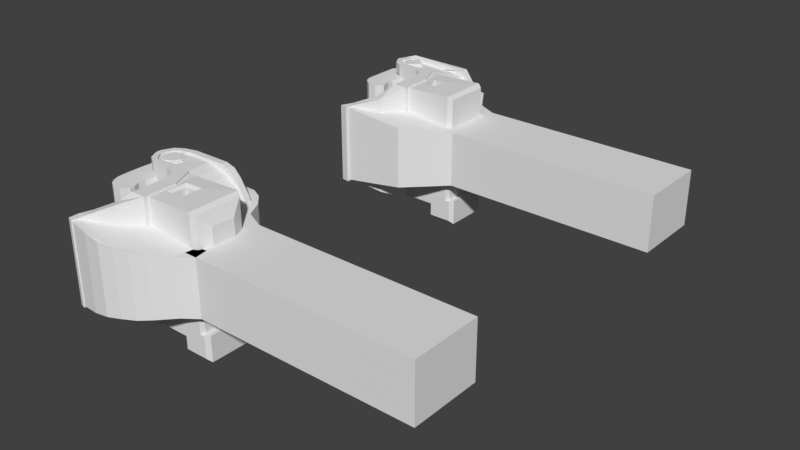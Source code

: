 # Source: Coupler.blend  (saved by Blender 2.79.0; exported with 4.5.12 LTS)
import bpy
from mathutils import Matrix  # noqa: F401  (used for matrix-valued properties, if any)

bpy.ops.wm.read_factory_settings(use_empty=True)
scene = bpy.context.scene
scene.name = 'Scene'

# ---- collections
col_collection_1 = bpy.data.collections.new('Collection 1'); scene.collection.children.link(col_collection_1)

# ---- world
world_world = bpy.data.worlds.new('World'); scene.world = world_world
world_world.color = (0.05088, 0.05088, 0.05088)
world_world.use_sun_shadow = False
world_world.sun_shadow_jitter_overblur = 0.0
world_world.cycles.sampling_method = 'MANUAL'

# ---- meshes
me_cube_000 = bpy.data.meshes.new('Cube.000')
me_cube_000.from_pydata([(0.7768, 1.862, -2.656), (0.7768, 1.862, 2.52), (1.177, 1.462, -2.656), (1.177, 1.462, 2.52), (0.7768, 1.062, -2.656), (0.7768, 1.062, 2.52), (0.3768, 1.462, -2.656), (0.3768, 1.462, 2.52), (0.8291, 1.98, -2.602), (0.8291, 1.98, -2.302), (1.329, 1.48, -2.602), (1.329, 1.48, -2.302), (0.8291, 0.9799, -2.602), (0.8291, 0.9799, -2.302), (0.3291, 1.48, -2.602), (0.3291, 1.48, -2.302), (0.7768, 1.962, 2.182), (0.7768, 1.962, 2.482), (1.277, 1.462, 2.182), (1.277, 1.462, 2.482), (0.7768, 0.9618, 2.182), (0.7768, 0.9618, 2.482), (0.2768, 1.462, 2.182), (0.2768, 1.462, 2.482), (0.1245, -1.496, 1.36), (0.1245, -1.196, 1.36), (1.525, -1.496, 1.36), (1.525, -1.196, 1.36), (0.1245, -0.7283, 2.163), (0.1245, -0.6256, 1.881), (1.525, -0.6256, 1.881), (1.525, -0.7283, 2.163), (0.1245, -0.1811, 2.045), (0.1245, 0.2884, 2.144), (0.1245, 0.8402, 2.446), (0.1245, 0.8663, 2.147), (1.371, 1.748, 2.146), (1.371, 1.748, 2.446), (0.3652, 1.953, 2.446), (0.3652, 1.953, 2.146), (1.008, 2.103, 2.146), (1.008, 2.103, 2.446), (-3.714, 1.638, -1.774), (-3.714, 1.638, 1.655), (-3.028, 1.112, -1.744), (-3.028, 1.112, 1.626), (-3.371, 1.58, -1.774), (-3.371, 1.58, 1.655), (-2.815, 0.4185, -1.656), (-2.815, 0.4185, 1.537), (-1.933, -0.1697, -1.539), (-1.933, -0.1697, 1.42), (-1.669, -0.7687, -1.468), (-1.669, -0.7687, 1.349), (-3.495, -1.199, -1.427), (-3.495, -1.199, 1.309), (-2.169, -3.044, -1.259), (-2.169, -3.044, 1.141), (-1.613, -2.955, -1.259), (-1.613, -2.955, 1.141), (-2.991, 0.2079, 2.125), (-2.991, 0.2079, -2.243), (-2.75, 0.5519, -2.243), (-2.75, 0.5519, 2.125), (-2.071, 0.1799, 2.541), (-2.071, 0.1799, -2.659), (-2.071, -0.4201, -2.659), (-2.071, -0.4201, 2.541), (0.2748, 0.007849, -2.659), (0.2748, 0.007849, 2.541), (-0.2167, 0.352, -2.659), (-0.2167, 0.352, 2.541), (-3.798, 1.467, 1.688), (-3.798, 1.467, -1.806), (-0.6309, -0.4201, 2.541), (-0.6309, 0.1799, -2.659), (-0.6309, -0.4201, -2.659), (-0.6309, 0.1799, 2.541), (-3.739, 1.797, -1.806), (-3.739, 1.797, 1.688), (-0.01898, 0.63, 2.541), (-0.01898, 0.63, -2.659), (0.2842, 1.673, -2.659), (0.2842, 1.673, 2.541), (0.2574, 2.042, 2.541), (0.2574, 2.042, -2.659), (0.6853, 2.271, 2.541), (0.6853, 2.271, -2.659), (0.6868, 2.025, -2.659), (0.6868, 2.025, 2.541), (1.404, 1.837, 2.588), (1.358, 2.063, -2.659), (1.17, 1.904, -2.659), (1.338, 1.678, -2.659), (1.202, 1.788, 2.503), (1.735, -0.8203, 2.425), (1.735, -0.8203, -2.543), (1.489, -0.8218, -2.543), (1.489, -0.8218, 2.425), (1.74, -1.52, 1.454), (1.74, -1.52, -1.573), (1.494, -1.522, -1.573), (1.494, -1.522, 1.454), (0.03801, 1.672, 2.06), (0.03801, 1.672, -2.178), (0.2842, 1.673, 2.06), (0.2842, 1.673, -2.178), (0.2574, 2.042, 2.06), (0.2574, 2.042, -2.178), (0.6853, 2.271, 2.06), (0.6853, 2.271, -2.178), (0.6868, 2.025, 2.06), (0.6868, 2.025, -2.178), (1.404, 1.837, 2.107), (1.358, 2.063, -2.178), (1.17, 1.904, 2.06), (1.202, 1.788, 2.022), (1.338, 1.678, -2.178), (1.715, 1.18, 2.06), (1.715, 1.18, -2.178), (1.469, 1.178, 2.06), (1.469, 1.178, -2.178), (-0.2167, 0.352, 1.141), (-0.2167, 0.352, -1.26), (0.2748, 0.007849, 1.141), (0.2748, 0.007849, -1.26), (-0.6309, -0.4201, 1.141), (-0.6309, -0.4201, -1.26), (-0.6309, 0.1799, 1.141), (-0.6309, 0.1799, -1.26), (-0.01898, 0.63, 1.141), (-0.01898, 0.63, -1.26), (0.03801, 1.672, 1.141), (0.03801, 1.672, -1.26), (0.2842, 1.673, 1.141), (0.2842, 1.673, -1.26), (-1.625, -0.4201, 0.6972), (-1.625, -0.4201, -0.8157), (-1.625, 0.1799, 0.6972), (-1.625, 0.1799, -0.8157), (-1.818, -0.4201, 0.522), (-1.818, -0.4201, -0.6405), (-1.818, 0.1799, 0.522), (-1.818, 0.1799, -0.6405), (-1.761, -2.72, 0.2608), (-1.761, -2.72, 2.421), (-1.871, -0.4201, 2.457), (0.2191, -2.72, 0.2608), (0.2191, -2.72, 2.421), (0.3291, -0.4201, 2.457), (-1.871, -2.518, 0.1408), (-1.871, -2.518, 2.541), (0.3291, -2.518, 0.1408), (0.3291, -2.518, 2.541), (0.3291, -2.518, -2.259), (-1.871, -2.518, -2.259), (0.3291, -0.4201, -2.627), (-1.871, -0.4201, -2.627), (0.3291, -2.718, -2.259), (-1.871, -2.718, -2.259), (0.3291, -1.727, -2.627), (-1.871, -1.727, -2.627), (-1.871, -1.727, -3.175), (0.3291, -2.718, -3.175), (-1.871, -2.718, -3.175), (0.3291, -1.727, -3.175), (-0.7709, -0.4201, 2.457), (0.3291, -0.4201, 1.341), (-0.7709, -0.4201, 1.341), (0.3291, 0.2546, 2.457), (0.3291, 0.2546, 1.341), (-2.171, -12.42, -1.259), (-2.171, -12.42, 1.141), (0.8291, -12.42, -1.259), (0.8291, -12.42, 1.141), (-2.171, -1.92, -1.259), (-2.171, -1.92, 1.141), (0.8291, -1.92, 1.141), (0.8291, -1.92, -1.259), (0.2285, -2.971, -1.259), (0.2285, -2.971, 1.141), (0.7892, -3.028, -1.259), (0.7892, -3.028, 1.141), (1.177, -2.133, 1.187), (1.177, -2.133, -1.306), (2.258, -1.434, 1.289), (2.258, -1.434, -1.408), (0.1569, -0.9764, -1.458), (0.1569, -0.9764, 1.339), (0.1696, -1.277, -1.458), (0.1696, -1.277, 1.339), (2.432, -0.534, 1.339), (2.432, -0.534, -1.458), (0.8815, -0.7216, -1.458), (0.8815, -0.7216, 1.339), (1.577, 1.133, 1.339), (1.577, 1.133, -1.458), (-1.077, -0.7046, 2.489), (-0.4612, -0.7046, 2.489), (-0.4612, -1.292, 2.522), (-1.077, -1.292, 2.522), (0.1245, -1.196, -1.34), (0.1245, -1.496, -1.34), (1.525, -1.196, -1.34), (1.525, -1.496, -1.34), (0.1245, -0.4344, -2.23), (0.1245, -0.537, -2.512), (1.525, -0.4344, -2.23), (1.525, -0.537, -2.512), (0.3059, 1.714, -2.221), (0.3059, 1.714, -2.521), (1.343, 1.714, -2.221), (1.343, 1.714, -2.521), (0.5445, 2.114, -2.221), (0.5445, 2.114, -2.521), (1.105, 2.114, -2.221), (1.105, 2.114, -2.521), (0.1531, -2.612, 0.6255), (0.1531, -2.612, -2.254), (-1.695, -2.612, -2.254), (-1.695, -2.612, 0.6255), (0.1531, -2.852, -2.254), (-1.695, -2.852, -2.254), (-1.695, -0.09421, -2.696), (-1.695, -1.662, -2.696), (-1.695, -1.662, -3.353), (-1.695, -2.852, -3.353), (0.1531, -2.852, -3.353), (0.1531, -1.662, -3.353), (-1.077, -1.292, 0.122), (-1.077, -0.7046, 0.08852), (-0.4612, -0.7046, 0.08852), (-0.4612, -1.292, 0.122), (0.03801, 1.672, 2.536), (1.098, 2.171, 2.51), (1.098, 2.171, 2.028), (-3.492, 1.372, 1.688), (-3.492, 1.372, -1.806), (-3.216, 1.565, 1.688), (-3.216, 1.565, -1.806)], [], [(63, 62, 239, 238), (111, 116, 94, 89), (34, 38, 39, 35), (100, 99, 102, 101), (30, 36, 37, 31, 26, 204, 208, 212, 211, 207, 203, 27), (13, 15, 14, 12), (1, 3, 2, 0), (7, 1, 0, 6), (1, 7, 5, 3), (21, 23, 22, 20), (0, 2, 4, 6), (17, 19, 18, 16), (3, 5, 4, 2), (15, 9, 8, 14), (9, 15, 13, 11), (5, 7, 6, 4), (8, 10, 12, 14), (11, 13, 12, 10), (9, 11, 10, 8), (23, 17, 16, 22), (17, 23, 21, 19), (16, 18, 20, 22), (160, 165, 228, 225, 224), (148, 145, 144, 147), (194, 195, 196, 193), (192, 196, 195, 191), (42, 43, 47, 46), (46, 47, 45, 44), (62, 61, 237, 239), (44, 45, 49, 48), (50, 51, 53, 52), (48, 49, 51, 50), (54, 56, 57, 55), (52, 58, 56, 54, 42, 46, 44, 48, 50), (191, 195, 194, 190, 188, 180, 182, 183, 185), (55, 57, 59, 53, 51, 49, 45, 47, 43), (37, 36, 40, 41), (58, 59, 57, 56), (236, 238, 79, 72), (61, 60, 236, 237), (239, 237, 73, 78), (237, 236, 72, 73), (64, 63, 60, 67), (66, 61, 62, 65), (67, 60, 61, 66), (76, 127, 126, 74, 67, 66), (180, 188, 187, 179), (166, 146, 197, 198, 149, 169), (210, 214, 216, 212, 208, 206), (70, 123, 131, 81), (65, 62, 63, 64), (78, 73, 72, 79), (238, 239, 78, 79), (131, 123, 129, 127, 125, 135, 133), (91, 96, 97, 93, 92, 88, 82, 68, 76, 66, 65, 75, 70, 81, 85, 87), (229, 232, 231, 230), (107, 84, 86, 109), (124, 134, 105, 83, 69), (234, 90, 113, 235), (152, 150, 220, 217), (83, 105, 111, 89), (87, 110, 114, 91), (19, 21, 20, 18), (150, 152, 147, 144), (119, 118, 113, 90, 95, 99, 100, 96, 91, 114), (27, 25, 29, 30), (98, 102, 99, 95), (212, 216, 215, 211), (203, 207, 205, 201), (94, 116, 120, 121, 117, 93, 97, 101, 102, 98), (28, 34, 35, 33, 32, 29, 25, 201, 205, 209, 210, 206, 202, 24), (121, 120, 118, 119), (125, 68, 82, 106, 135), (114, 110, 108, 104, 106, 112, 117, 121, 119), (132, 103, 105, 134), (82, 88, 112, 106), (107, 109, 235, 113, 118, 120, 116, 115, 111, 105, 103), (85, 108, 110, 87), (152, 153, 148, 147), (68, 125, 127, 76), (75, 129, 123, 70), (104, 133, 135, 106), (124, 126, 128, 122, 130, 132, 134), (128, 126, 136, 138), (137, 139, 143, 141), (153, 151, 145, 148), (141, 143, 142, 140), (138, 136, 140, 142), (77, 128, 138, 142, 143, 139, 129, 75, 65, 64), (144, 145, 151, 150), (197, 200, 229, 230), (137, 141, 140, 136, 126, 127), (27, 203, 201, 25), (161, 157, 223, 224), (167, 170, 169, 149, 153, 152, 154, 158, 163, 165, 160, 156), (24, 202, 204, 26), (161, 162, 164, 159, 155, 150, 151, 146, 157), (146, 166, 168, 167, 156, 157), (150, 155, 219, 220), (129, 139, 137, 127), (168, 170, 167), (168, 166, 169, 170), (173, 174, 172, 171), (178, 175, 176, 177), (171, 175, 178, 173), (172, 176, 175, 171), (174, 177, 176, 172), (173, 178, 177, 174), (181, 182, 180, 179), (181, 184, 183, 182), (184, 186, 185, 183), (32, 33, 35, 39, 40, 36, 30, 29), (26, 31, 28, 24), (187, 188, 190, 189), (189, 190, 194, 193), (162, 161, 224, 225), (96, 100, 101, 97), (81, 131, 133, 104, 108, 85), (200, 199, 232, 229), (151, 153, 149, 198, 199, 200, 197, 146), (154, 152, 217, 218), (198, 197, 230, 231), (186, 192, 191, 185), (28, 31, 37, 41, 38, 34), (209, 213, 214, 210), (211, 215, 213, 209, 205, 207), (124, 69, 74, 126), (204, 202, 206, 208), (213, 215, 216, 214), (199, 198, 231, 232), (155, 159, 222, 221, 158, 154, 218, 219), (223, 156, 160, 224), (222, 226, 227, 221), (217, 220, 219, 218), (227, 226, 225, 228), (164, 162, 225, 226), (165, 163, 227, 228), (157, 156, 223), (159, 164, 226, 222), (53, 59, 58, 52), (163, 158, 221, 227), (193, 196, 192, 186, 184, 181, 179, 187, 189), (39, 38, 41, 40), (88, 92, 93, 117, 112), (80, 130, 122, 71), (71, 122, 128, 77), (80, 233, 103, 132, 130), (103, 233, 84, 107), (86, 234, 235, 109), (77, 64, 67, 74, 69, 83, 89, 94, 98, 95, 90, 234, 86, 84, 233, 80, 71), (60, 63, 238, 236), (42, 54, 55, 43)])
me_cube_000.use_remesh_preserve_volume = False
me_cube_000.use_remesh_preserve_attributes = False
me_cube_000.use_mirror_vertex_groups = False
me_cube_000.update()
me_cylinder_000 = bpy.data.meshes.new('Cylinder.000')
me_cylinder_000.from_pydata([(0.0, 1.0, -1.0), (0.0, 1.0, 1.0), (0.7071, 0.7071, -1.0), (0.7071, 0.7071, 1.0), (1.0, -4.371e-08, -1.0), (1.0, -4.371e-08, 1.0), (0.7071, -0.7071, -1.0), (0.7071, -0.7071, 1.0), (-8.742e-08, -1.0, -1.0), (-8.742e-08, -1.0, 1.0), (-0.7071, -0.7071, -1.0), (-0.7071, -0.7071, 1.0), (-1.0, 1.192e-08, -1.0), (-1.0, 1.192e-08, 1.0), (-0.7071, 0.7071, -1.0), (-0.7071, 0.7071, 1.0), (-3.359, -1.722, 0.25), (0.7071, -0.7071, 0.5), (-8.742e-08, -1.0, 0.5), (-8.742e-08, -1.0, -0.5), (-0.7071, -0.7071, 0.5), (-0.7071, -0.7071, -0.5), (-1.0, 1.192e-08, 0.5), (-1.0, 1.192e-08, -0.5), (-3.582, -3.131, 0.25), (-3.582, -3.131, -0.25), (-1.0, -0.9043, 0.5), (-1.0, -0.9043, -0.5), (-0.3294, -2.545, 0.5), (-0.3294, -2.545, -0.5), (-3.359, -1.722, -0.25), (-1.329, -1.545, 0.5), (-1.329, -1.545, -0.5), (-1.344, -3.801, 0.5), (-1.344, -3.801, -0.5), (-1.777, -2.502, 0.5), (-1.777, -2.502, -0.5), (-1.877, -1.744, 0.5), (-1.877, -1.744, -0.5), (0.9684, 0.01692, 0.9824), (0.9684, 0.01692, -0.9824), (-0.9856, 0.01692, 0.9824), (-0.9856, 0.01692, -0.9824), (0.9128, 0.3529, 0.9824), (0.9128, 0.3529, -0.9824), (-1.507, 0.3529, 0.9824), (-1.507, 0.3529, -0.9824), (-1.895, 0.3529, 0.9824), (-1.895, 0.3529, -0.9824), (-2.52, 0.1459, 0.9824), (-2.52, 0.1459, -0.9824), (-2.848, 0.5297, 0.9824), (-2.848, 0.5297, -0.9824), (-2.861, 0.9998, 0.9824), (-2.861, 0.9998, -0.9824), (-2.46, 1.483, 0.9824), (-2.46, 1.483, -0.9824), (-2.093, 1.625, 0.9824), (-2.093, 1.625, -0.9824), (0.02403, 1.642, 0.9824), (0.02403, 1.642, -0.9824), (0.5243, 1.297, 0.9824), (0.5243, 1.297, -0.9824)], [], [(37, 16, 24, 33, 35), (6, 17, 18, 19, 8), (18, 9, 11, 20), (20, 11, 13, 22), (37, 38, 30, 16), (0, 2, 4, 6, 8, 10, 12, 14), (14, 15, 1, 0), (23, 22, 13, 15, 14, 12), (10, 21, 23, 12), (8, 19, 21, 10), (24, 25, 34, 33), (0, 1, 3, 2), (2, 3, 5, 4), (31, 37, 35, 33, 28, 18, 20, 22, 26), (36, 38, 32, 27, 23, 21, 19, 29, 34), (17, 7, 9, 18), (16, 30, 25, 24), (22, 23, 27, 26), (31, 32, 38, 37), (26, 27, 32, 31), (4, 5, 7, 17, 6), (29, 28, 33, 34), (3, 1, 15, 13, 11, 9, 7, 5), (41, 45, 46, 42), (39, 43, 45, 41), (44, 46, 45, 43), (46, 45, 47, 48), (52, 51, 53, 54), (56, 55, 57, 58), (57, 59, 60, 58), (59, 57, 47, 45, 43, 61), (59, 61, 62, 60), (55, 47, 57), (48, 50, 52, 54, 56), (47, 49, 50, 48), (48, 56, 58), (49, 51, 52, 50), (54, 53, 55, 56), (51, 49, 47, 55, 53), (42, 46, 44, 40), (61, 43, 44, 62), (48, 58, 60, 62, 44, 46), (25, 30, 38, 36, 34), (19, 18, 28, 29), (40, 44, 43, 39)])
me_cylinder_000.use_remesh_preserve_volume = False
me_cylinder_000.use_remesh_preserve_attributes = False
me_cylinder_000.use_mirror_vertex_groups = False
me_cylinder_000.update()
me_cylinder_004 = bpy.data.meshes.new('Cylinder.004')
me_cylinder_004.from_pydata([(0.0, 1.0, -1.0), (0.0, 1.0, 1.0), (0.7071, 0.7071, -1.0), (0.7071, 0.7071, 1.0), (1.0, -4.371e-08, -1.0), (1.0, -4.371e-08, 1.0), (0.7071, -0.7071, -1.0), (0.7071, -0.7071, 1.0), (-8.742e-08, -1.0, -1.0), (-8.742e-08, -1.0, 1.0), (-0.7071, -0.7071, -1.0), (-0.7071, -0.7071, 1.0), (-1.0, 1.192e-08, -1.0), (-1.0, 1.192e-08, 1.0), (-0.7071, 0.7071, -1.0), (-0.7071, 0.7071, 1.0), (-2.462, -3.786, 0.5), (-2.462, -3.786, -0.5), (-3.589, -2.452, -0.25), (-2.621, -2.518, 0.5), (-3.589, -2.452, 0.25), (-3.359, -1.722, 0.25), (0.7071, -0.7071, 0.5), (-2.391, -1.788, -0.5), (-8.742e-08, -1.0, 0.5), (-8.742e-08, -1.0, -0.5), (-0.7071, -0.7071, 0.5), (-0.7071, -0.7071, -0.5), (-1.0, 1.192e-08, 0.5), (-1.0, 1.192e-08, -0.5), (-2.621, -2.518, -0.5), (-2.391, -1.788, 0.5), (-8.742e-08, -1.904, 0.5), (-8.742e-08, -1.904, -0.5), (-3.582, -3.131, 0.25), (-3.582, -3.131, -0.25), (-1.0, -0.9043, 0.5), (-1.0, -0.9043, -0.5), (-0.3294, -2.545, 0.5), (-0.3294, -2.545, -0.5), (-3.359, -1.722, -0.25), (-1.329, -1.545, 0.5), (-1.329, -1.545, -0.5), (-1.344, -3.801, 0.5), (-1.344, -3.801, -0.5), (-1.777, -2.502, 0.5), (-1.777, -2.502, -0.5), (-1.877, -1.744, 0.5), (-1.877, -1.744, -0.5), (0.9684, 0.01692, 0.9824), (0.9684, 0.01692, -0.9824), (-0.9856, 0.01692, 0.9824), (-0.9856, 0.01692, -0.9824), (0.9469, 0.2753, 0.9824), (0.9469, 0.2753, -0.9824), (-1.283, 0.2753, 0.9824), (-1.283, 0.2753, -0.9824), (0.9128, 0.3529, 0.9824), (0.9128, 0.3529, -0.9824), (-1.507, 0.3529, 0.9824), (-1.507, 0.3529, -0.9824), (-1.895, 0.3529, 0.9824), (-1.895, 0.3529, -0.9824), (-2.085, 0.2537, 0.9824), (-2.085, 0.2537, -0.9824), (-2.266, 0.1588, 0.9824), (-2.266, 0.1588, -0.9824), (-2.52, 0.1459, 0.9824), (-2.52, 0.1459, -0.9824), (-2.762, 0.2882, 0.9824), (-2.762, 0.2882, -0.9824), (-2.848, 0.5297, 0.9824), (-2.848, 0.5297, -0.9824), (-2.861, 0.9998, 0.9824), (-2.861, 0.9998, -0.9824), (-2.714, 1.267, 0.9824), (-2.714, 1.267, -0.9824), (-2.46, 1.483, 0.9824), (-2.46, 1.483, -0.9824), (-2.093, 1.625, 0.9824), (-2.093, 1.625, -0.9824), (-1.434, 1.664, 0.9824), (-1.434, 1.664, -0.9824), (-0.7781, 1.664, 0.9824), (-0.7781, 1.664, -0.9824), (0.02403, 1.642, 0.9824), (0.02403, 1.642, -0.9824), (0.2655, 1.543, 0.9824), (0.2655, 1.543, -0.9824), (0.5243, 1.297, 0.9824), (0.5243, 1.297, -0.9824), (0.7701, 0.8488, 0.9824), (0.7701, 0.8488, -0.9824)], [], [(31, 23, 40, 21), (6, 22, 24, 25, 8), (24, 9, 11, 26), (26, 11, 13, 28), (23, 30, 18, 40), (30, 17, 35, 18), (0, 2, 4, 6, 8, 10, 12, 14), (14, 15, 1, 0), (48, 46, 30, 23), (29, 28, 13, 15, 14, 12), (47, 48, 23, 31), (10, 27, 29, 12), (8, 25, 27, 10), (35, 34, 20, 18), (0, 1, 3, 2), (2, 3, 5, 4), (41, 47, 45, 43, 38, 32, 24, 26, 28, 36), (33, 32, 38, 39), (46, 48, 42, 37, 29, 27, 25, 33, 39, 44), (25, 24, 32, 33), (22, 7, 9, 24), (45, 47, 31, 19), (28, 29, 37, 36), (41, 42, 48, 47), (43, 45, 19, 16), (36, 37, 42, 41), (16, 19, 20, 34), (46, 44, 17, 30), (44, 43, 16, 17), (4, 5, 7, 22, 6), (39, 38, 43, 44), (17, 16, 34, 35), (19, 31, 21, 20), (18, 20, 21, 40), (3, 1, 15, 13, 11, 9, 7, 5), (51, 49, 53, 55), (55, 53, 57, 59), (49, 50, 54, 53), (50, 52, 56, 54), (52, 51, 55, 56), (58, 60, 59, 57), (53, 54, 58, 57), (54, 56, 60, 58), (56, 55, 59, 60), (60, 59, 61, 62), (62, 61, 63, 64), (64, 63, 65, 66), (66, 65, 67, 68), (68, 67, 69, 70), (70, 69, 71, 72), (72, 71, 73, 74), (74, 73, 75, 76), (76, 75, 77, 78), (78, 77, 79, 80), (80, 79, 81, 82), (82, 81, 83, 84), (84, 83, 85, 86), (86, 85, 87, 88), (88, 87, 89, 90), (90, 89, 91, 92), (92, 91, 57, 58), (57, 91, 89, 87, 85, 83, 81, 79, 77, 75, 73, 71, 69, 67, 65, 63, 61, 59), (60, 62, 64, 66, 68, 70, 72, 74, 76, 78, 80, 82, 84, 86, 88, 90, 92, 58)])
me_cylinder_004.use_remesh_preserve_volume = False
me_cylinder_004.use_remesh_preserve_attributes = False
me_cylinder_004.use_mirror_vertex_groups = False
me_cylinder_004.update()
me_cube_010 = bpy.data.meshes.new('Cube.010')
me_cube_010.from_pydata([(0.8291, 1.88, -2.647), (0.8291, 1.88, 2.529), (1.112, 1.763, -2.647), (1.112, 1.763, 2.529), (1.229, 1.48, -2.647), (1.229, 1.48, 2.529), (1.112, 1.197, -2.647), (1.112, 1.197, 2.529), (0.8291, 1.08, -2.647), (0.8291, 1.08, 2.529), (0.5462, 1.197, -2.647), (0.5462, 1.197, 2.529), (0.4291, 1.48, -2.647), (0.4291, 1.48, 2.529), (0.5462, 1.763, -2.647), (0.5462, 1.763, 2.529), (0.8291, 1.98, -2.602), (0.8291, 1.98, -2.302), (1.183, 1.833, -2.602), (1.183, 1.833, -2.302), (1.329, 1.48, -2.602), (1.329, 1.48, -2.302), (1.183, 1.126, -2.602), (1.183, 1.126, -2.302), (0.8291, 0.9799, -2.602), (0.8291, 0.9799, -2.302), (0.4755, 1.126, -2.602), (0.4755, 1.126, -2.302), (0.3291, 1.48, -2.602), (0.3291, 1.48, -2.302), (0.4755, 1.833, -2.602), (0.4755, 1.833, -2.302), (0.8291, 1.98, 2.191), (0.8291, 1.98, 2.491), (1.183, 1.833, 2.191), (1.183, 1.833, 2.491), (1.329, 1.48, 2.191), (1.329, 1.48, 2.491), (1.183, 1.126, 2.191), (1.183, 1.126, 2.491), (0.8291, 0.9799, 2.191), (0.8291, 0.9799, 2.491), (0.4755, 1.126, 2.191), (0.4755, 1.126, 2.491), (0.3291, 1.48, 2.191), (0.3291, 1.48, 2.491), (0.4755, 1.833, 2.191), (0.4755, 1.833, 2.491), (0.1245, -1.496, 1.36), (0.1245, -1.196, 1.36), (1.525, -1.496, 1.36), (1.525, -1.196, 1.36), (0.1245, -1.182, 1.823), (0.1245, -0.91, 1.696), (1.525, -0.91, 1.696), (1.525, -1.182, 1.823), (0.1245, -0.7283, 2.163), (0.1245, -0.6256, 1.881), (1.525, -0.6256, 1.881), (1.525, -0.7283, 2.163), (0.1245, -0.2331, 2.341), (0.1245, -0.1811, 2.045), (1.525, -0.1811, 2.045), (1.525, -0.2331, 2.341), (0.1245, 0.2363, 2.44), (0.1245, 0.2884, 2.144), (1.525, 0.2884, 2.144), (1.525, 0.2363, 2.44), (0.1245, 0.8402, 2.446), (0.1245, 0.8663, 2.147), (1.525, 0.8663, 2.147), (1.525, 0.8402, 2.446), (0.2301, 1.753, 2.446), (0.2301, 1.753, 2.146), (1.419, 1.753, 2.146), (1.419, 1.753, 2.446), (0.3652, 1.953, 2.446), (0.3652, 1.953, 2.146), (1.284, 1.953, 2.146), (1.284, 1.953, 2.446), (0.6408, 2.103, 2.446), (0.6408, 2.103, 2.146), (1.008, 2.103, 2.146), (1.008, 2.103, 2.446), (-3.714, 1.638, -1.774), (-3.714, 1.638, 1.655), (-3.028, 1.112, -1.744), (-3.028, 1.112, 1.626), (-3.371, 1.58, -1.774), (-3.371, 1.58, 1.655), (-3.865, 0.629, -1.656), (-3.865, 0.629, 1.537), (-2.815, 0.4185, -1.656), (-2.815, 0.4185, 1.537), (-3.883, -0.05931, -1.539), (-3.883, -0.05931, 1.42), (-1.933, -0.1697, -1.539), (-1.933, -0.1697, 1.42), (-3.718, -0.6582, -1.468), (-3.718, -0.6582, 1.349), (-1.669, -0.7687, -1.468), (-1.669, -0.7687, 1.349), (-3.495, -1.199, -1.427), (-3.495, -1.199, 1.309), (-1.639, -1.31, -1.427), (-1.639, -1.31, 1.309), (-3.199, -1.705, -1.349), (-3.199, -1.705, 1.231), (-2.612, -2.448, -1.259), (-2.612, -2.448, 1.141), (-1.656, -2.558, -1.259), (-1.656, -2.558, 1.141), (-2.169, -3.044, -1.259), (-2.169, -3.044, 1.141), (-1.613, -2.955, -1.259), (-1.613, -2.955, 1.141), (-3.716, 1.688, -1.8), (-3.716, 1.688, 1.703), (-3.315, 1.69, 1.703), (-3.315, 1.69, -1.8), (-2.785, 0.1922, -2.399), (-2.785, 0.1922, 2.301), (-2.468, 0.3751, -2.399), (-2.468, 0.3751, 2.301), (-2.071, 0.1799, 2.541), (-2.071, 0.1799, -2.659), (-2.071, -0.4201, -2.659), (-2.071, -0.4201, 2.541), (0.2748, 0.007849, -2.659), (0.2748, 0.007849, 2.541), (-0.2167, 0.352, -2.659), (-0.2167, 0.352, 2.541), (-3.525, 1.39, 1.703), (-3.525, 1.39, -1.8), (-3.292, 1.099, -1.948), (-3.292, 1.099, 1.851), (-2.975, 1.282, -1.948), (-2.975, 1.282, 1.851), (-0.6309, -0.4201, 2.541), (-0.6309, 0.1799, -2.659), (-0.6309, -0.4201, -2.659), (-0.6309, 0.1799, 2.541), (-3.78, 1.472, 1.703), (-3.78, 1.472, -1.8), (-0.01898, 0.63, 2.541), (-0.01898, 0.63, -2.659), (0.4505, 0.5058, -2.659), (0.4505, 0.5058, 2.541), (0.04812, 0.9539, 2.541), (0.04812, 0.9539, -2.659), (0.03801, 1.672, 2.541), (0.03801, 1.672, -2.659), (0.2842, 1.673, -2.659), (0.2842, 1.673, 2.541), (0.2574, 2.042, 2.541), (0.2574, 2.042, -2.659), (0.4599, 1.902, -2.659), (0.4599, 1.902, 2.541), (0.6853, 2.271, 2.541), (0.6853, 2.271, -2.659), (0.6868, 2.025, -2.659), (0.6868, 2.025, 2.541), (0.8853, 2.272, 2.541), (0.8853, 2.272, -2.659), (0.8868, 2.026, -2.659), (0.8868, 2.026, 2.541), (1.358, 2.063, 2.541), (1.358, 2.063, -2.659), (1.17, 1.904, -2.659), (1.17, 1.904, 2.541), (1.585, 1.68, 2.541), (1.585, 1.68, -2.659), (1.338, 1.678, -2.659), (1.338, 1.678, 2.541), (1.715, 1.18, 2.541), (1.715, 1.18, -2.659), (1.469, 1.178, -2.659), (1.469, 1.178, 2.541), (1.73, -0.4204, 2.541), (1.73, -0.4204, -2.659), (1.484, -0.4219, -2.659), (1.484, -0.4219, 2.541), (1.735, -0.8203, 2.425), (1.735, -0.8203, -2.543), (1.489, -0.8218, -2.543), (1.489, -0.8218, 2.425), (1.737, -1.12, 2.103), (1.737, -1.12, -2.221), (1.491, -1.122, -2.221), (1.491, -1.122, 2.103), (1.74, -1.52, 1.454), (1.74, -1.52, -1.573), (1.494, -1.522, -1.573), (1.494, -1.522, 1.454), (1.742, -1.712, 0.6974), (1.742, -1.712, -0.8159), (1.496, -1.714, -0.8159), (1.496, -1.714, 0.6974), (0.03801, 1.672, 2.06), (0.03801, 1.672, -2.178), (0.2842, 1.673, 2.06), (0.2842, 1.673, -2.178), (0.2574, 2.042, 2.06), (0.2574, 2.042, -2.178), (0.4599, 1.902, 2.06), (0.4599, 1.902, -2.178), (0.6853, 2.271, 2.06), (0.6853, 2.271, -2.178), (0.6868, 2.025, 2.06), (0.6868, 2.025, -2.178), (0.8853, 2.272, 2.06), (0.8853, 2.272, -2.178), (0.8868, 2.026, 2.06), (0.8868, 2.026, -2.178), (1.358, 2.063, 2.06), (1.358, 2.063, -2.178), (1.17, 1.904, 2.06), (1.17, 1.904, -2.178), (1.585, 1.68, 2.06), (1.585, 1.68, -2.178), (1.338, 1.678, 2.06), (1.338, 1.678, -2.178), (1.715, 1.18, 2.06), (1.715, 1.18, -2.178), (1.469, 1.178, 2.06), (1.469, 1.178, -2.178), (-0.2167, 0.352, 1.141), (-0.2167, 0.352, -1.26), (0.2748, 0.007849, 1.141), (0.2748, 0.007849, -1.26), (-0.6309, -0.4201, 1.141), (-0.6309, -0.4201, -1.26), (-0.6309, 0.1799, 1.141), (-0.6309, 0.1799, -1.26), (-0.01898, 0.63, 1.141), (-0.01898, 0.63, -1.26), (0.4505, 0.5058, 1.141), (0.4505, 0.5058, -1.26), (0.04812, 0.9539, 1.141), (0.04812, 0.9539, -1.26), (0.03801, 1.672, 1.141), (0.03801, 1.672, -1.26), (0.2842, 1.673, 1.141), (0.2842, 1.673, -1.26), (-1.031, -0.4201, 1.021), (-1.031, -0.4201, -1.14), (-1.031, 0.1799, 1.021), (-1.031, 0.1799, -1.14), (-1.625, -0.4201, 0.6972), (-1.625, -0.4201, -0.8157), (-1.625, 0.1799, 0.6972), (-1.625, 0.1799, -0.8157), (-1.818, -0.4201, 0.522), (-1.818, -0.4201, -0.6405), (-1.818, 0.1799, 0.522), (-1.818, 0.1799, -0.6405), (-1.761, -2.72, 0.2608), (-1.761, -2.72, 2.421), (-1.871, -0.4201, 2.457), (0.2191, -2.72, 0.2608), (0.2191, -2.72, 2.421), (0.3291, -0.4201, 2.457), (-1.871, -2.518, 0.1408), (-1.871, -2.518, 2.541), (0.3291, -2.518, 0.1408), (0.3291, -2.518, 2.541), (0.3291, -2.518, -2.259), (-1.871, -2.518, -2.259), (0.3291, -0.4201, -2.627), (-1.871, -0.4201, -2.627), (0.3291, -2.718, -2.259), (-1.871, -2.718, -2.259), (0.3291, -1.727, -2.627), (-1.871, -1.727, -2.627), (-1.871, -1.727, -3.175), (0.3291, -2.718, -3.175), (-1.871, -2.718, -3.175), (0.3291, -1.727, -3.175), (-1.266, -2.92, 0.8008), (-1.266, -2.92, 1.881), (-0.2759, -2.92, 1.881), (-0.2759, -2.92, 0.8008), (-0.7709, -0.4201, 2.457), (0.3291, -0.4201, 1.341), (-0.7709, -0.4201, 1.341), (0.3291, 0.2546, 2.457), (0.3291, 0.2546, 1.341), (-2.171, -12.42, -1.259), (-2.171, -12.42, 1.141), (0.8291, -12.42, -1.259), (0.8291, -12.42, 1.141), (-2.171, -1.92, -1.259), (-2.171, -1.92, 1.141), (0.8291, -1.92, 1.141), (0.8291, -1.92, -1.259), (0.2285, -2.971, -1.259), (0.2285, -2.971, 1.141), (0.7892, -3.028, -1.259), (0.7892, -3.028, 1.141), (0.2241, -2.075, -1.306), (0.2241, -2.075, 1.187), (1.177, -2.133, 1.187), (1.177, -2.133, -1.306), (1.836, -1.833, 1.241), (1.836, -1.833, -1.36), (2.258, -1.434, 1.289), (2.258, -1.434, -1.408), (0.1569, -0.9764, -1.458), (0.1569, -0.9764, 1.339), (2.42, -1.034, 1.339), (2.42, -1.034, -1.458), (0.1696, -1.277, -1.458), (0.1696, -1.277, 1.339), (2.432, -0.534, 1.339), (2.432, -0.534, -1.458), (0.8815, -0.7216, -1.458), (0.8815, -0.7216, 1.339), (2.068, 0.5656, 1.339), (2.068, 0.5656, -1.458), (1.433, 0.0648, -1.458), (1.433, 0.0648, 1.339), (1.883, 0.8654, 1.339), (1.883, 0.8654, -1.458), (1.502, 0.3259, -1.458), (1.502, 0.3259, 1.339), (1.577, 1.133, 1.339), (1.577, 1.133, -1.458), (-1.209, -0.5787, 2.489), (-0.3292, -0.5787, 2.489), (-0.3292, -1.418, 2.522), (-1.209, -1.418, 2.522), (-1.077, -0.7163, 2.395), (-0.4612, -0.7163, 2.395), (-0.4612, -1.304, 2.418), (-1.077, -1.304, 2.418), (-1.077, -0.7561, 1.396), (-0.4612, -0.7561, 1.396), (-0.4612, -1.344, 1.419), (-1.077, -1.344, 1.419), (0.1245, -1.196, -1.34), (0.1245, -1.496, -1.34), (1.525, -1.196, -1.34), (1.525, -1.496, -1.34), (0.1245, -0.8415, -1.873), (0.1245, -1.087, -2.045), (1.525, -0.8415, -1.873), (1.525, -1.087, -2.045), (0.1245, -0.4344, -2.23), (0.1245, -0.537, -2.512), (1.525, -0.4344, -2.23), (1.525, -0.537, -2.512), (0.1245, 1.714, -2.221), (0.1245, 1.714, -2.521), (1.525, 1.714, -2.221), (1.525, 1.714, -2.521), (0.2645, 1.914, -2.221), (0.2645, 1.914, -2.521), (1.385, 1.914, -2.221), (1.385, 1.914, -2.521), (0.5445, 2.114, -2.221), (0.5445, 2.114, -2.521), (1.105, 2.114, -2.221), (1.105, 2.114, -2.521), (0.1531, -2.612, 0.6255), (0.1531, -2.612, -2.254), (-1.695, -2.612, -2.254), (-1.695, -2.612, 0.6255), (0.1531, -1.662, -2.696), (0.1531, -0.09421, -2.696), (0.1531, -2.852, -2.254), (-1.695, -2.852, -2.254), (-1.695, -0.09421, -2.696), (-1.695, -1.662, -2.696), (-1.695, -1.662, -3.353), (-1.695, -2.852, -3.353), (0.1531, -2.852, -3.353), (0.1531, -1.662, -3.353)], [], [(0, 1, 3, 2), (2, 3, 5, 4), (4, 5, 7, 6), (6, 7, 9, 8), (8, 9, 11, 10), (10, 11, 13, 12), (3, 1, 15, 13, 11, 9, 7, 5), (12, 13, 15, 14), (14, 15, 1, 0), (0, 2, 4, 6, 8, 10, 12, 14), (16, 17, 19, 18), (18, 19, 21, 20), (20, 21, 23, 22), (22, 23, 25, 24), (24, 25, 27, 26), (26, 27, 29, 28), (19, 17, 31, 29, 27, 25, 23, 21), (28, 29, 31, 30), (30, 31, 17, 16), (16, 18, 20, 22, 24, 26, 28, 30), (32, 33, 35, 34), (34, 35, 37, 36), (36, 37, 39, 38), (38, 39, 41, 40), (40, 41, 43, 42), (42, 43, 45, 44), (35, 33, 47, 45, 43, 41, 39, 37), (44, 45, 47, 46), (46, 47, 33, 32), (32, 34, 36, 38, 40, 42, 44, 46), (54, 53, 57, 58), (48, 50, 55, 52), (51, 49, 53, 54), (51, 54, 58, 62, 66, 70, 71, 67, 63, 59, 55, 50, 342, 346, 350, 354, 353, 349, 345, 341), (268, 272, 367, 368), (256, 259, 281, 278), (52, 55, 59, 56), (60, 63, 67, 64), (56, 59, 63, 60), (58, 57, 61, 62), (226, 131, 144, 234), (62, 61, 65, 66), (71, 70, 74, 75), (84, 90, 91, 85), (69, 68, 72, 73), (120, 134, 136, 122), (79, 78, 82, 83), (257, 256, 278, 279), (75, 74, 78, 79), (73, 72, 76, 77), (82, 81, 80, 83), (77, 76, 80, 81), (237, 146, 152, 201, 243), (84, 85, 89, 88), (88, 89, 87, 86), (105, 111, 110, 104, 100, 101), (92, 96, 100, 104, 110, 108, 106, 102, 98, 94, 90, 84, 88, 86), (86, 87, 93, 92), (96, 97, 101, 100), (92, 93, 97, 96), (91, 90, 94, 95), (95, 94, 98, 99), (85, 91, 95, 99, 103, 107, 109, 111, 105, 101, 97, 93, 87, 89), (99, 98, 102, 103), (299, 307, 310, 306, 304, 302, 297, 295), (103, 102, 106, 107), (108, 110, 114, 112), (316, 320, 319, 315), (114, 115, 113, 112), (111, 109, 113, 115), (110, 111, 115, 114), (132, 118, 117, 142), (120, 121, 135, 134), (121, 120, 126, 127), (134, 135, 132, 133), (118, 119, 116, 117), (136, 134, 133, 119), (125, 124, 127, 126), (120, 122, 125, 126), (123, 121, 127, 124), (122, 123, 124, 125), (140, 231, 230, 138, 127, 126), (300, 308, 307, 299, 295, 296), (137, 136, 119, 118), (137, 135, 121, 123), (352, 356, 360, 362, 358, 354, 350, 348), (135, 137, 118, 132), (130, 227, 235, 145), (246, 244, 248, 250), (133, 132, 142, 143), (119, 133, 143, 116), (117, 116, 143, 142), (239, 235, 227, 233, 231, 229, 237, 243, 241), (173, 177, 181, 178, 174, 170, 166, 162, 158, 154, 150, 148, 144, 131, 141, 124, 127, 138, 129, 147, 153, 157, 161, 165, 169), (334, 333, 337, 338), (149, 239, 241, 199, 151), (259, 260, 280, 281), (202, 154, 158, 206), (198, 150, 154, 202), (201, 152, 156, 205), (264, 262, 366, 363), (209, 160, 164, 213), (205, 156, 160, 209), (206, 158, 162, 210), (217, 168, 172, 221), (210, 162, 166, 214), (213, 164, 168, 217), (262, 264, 259, 256), (214, 166, 170, 218), (218, 170, 174, 222), (221, 172, 176, 225), (182, 185, 189, 186), (180, 179, 183, 184), (178, 181, 185, 182), (331, 334, 338, 335), (186, 189, 193, 190), (184, 183, 187, 188), (188, 187, 191, 192), (192, 191, 195, 196), (190, 193, 197, 194), (234, 144, 148, 238), (224, 225, 176, 180, 184, 188, 192, 196, 197, 193, 189, 185, 181, 177), (178, 182, 186, 190, 194, 195, 191, 187, 183, 179, 175, 223, 222, 174), (77, 81, 82, 78, 74, 70, 66, 65, 69, 73), (64, 68, 69, 65, 61, 57, 53, 49, 339, 343, 347, 351, 352, 348, 344, 340, 48, 52, 56, 60), (173, 220, 224, 177), (225, 224, 222, 223), (171, 219, 223, 175), (129, 228, 236, 147), (167, 215, 219, 171), (232, 141, 131, 226), (165, 212, 216, 169), (215, 211, 207, 203, 199, 201, 205, 209, 213, 217, 221, 225, 223, 219), (163, 211, 215, 167), (169, 216, 220, 173), (240, 198, 200, 242), (159, 207, 211, 163), (157, 204, 208, 161), (161, 208, 212, 165), (202, 206, 210, 214, 218, 222, 224, 220, 216, 212, 208, 204, 200, 198), (153, 200, 204, 157), (151, 199, 203, 155), (155, 203, 207, 159), (281, 280, 279, 278), (264, 265, 260, 259), (128, 229, 231, 140), (229, 128, 146, 237), (139, 233, 227, 130), (199, 241, 243, 201), (145, 235, 239, 149), (236, 228, 230, 232, 226, 234, 238, 240, 242), (232, 230, 244, 246), (231, 233, 247, 245), (249, 251, 255, 253), (245, 247, 251, 249), (265, 263, 257, 260), (253, 255, 254, 252), (250, 248, 252, 254), (141, 232, 246, 250, 254, 255, 251, 247, 233, 139, 125, 124), (256, 257, 263, 262), (147, 236, 242, 200, 153), (329, 333, 334, 330), (249, 253, 252, 248, 244, 230, 231, 245), (51, 341, 339, 49), (333, 332, 336, 337), (273, 269, 371, 372), (283, 286, 285, 261, 265, 264, 266, 270, 275, 277, 272, 268), (48, 340, 342, 50), (273, 274, 276, 271, 267, 262, 263, 258, 269), (167, 171, 175, 179, 180, 176, 172, 168, 164, 160, 156, 152, 146, 128, 140, 126, 125, 139, 130, 145, 149, 151, 155, 159, 163), (195, 194, 197, 196), (258, 282, 284, 283, 268, 269), (262, 267, 365, 366), (260, 257, 279, 280), (261, 285, 282), (284, 286, 283), (284, 282, 285, 286), (289, 290, 288, 287), (294, 291, 292, 293), (287, 291, 294, 289), (288, 292, 291, 287), (290, 293, 292, 288), (289, 294, 293, 290), (297, 298, 296, 295), (297, 302, 301, 298), (303, 305, 309, 308, 300, 296, 298, 301), (79, 83, 80, 76, 72, 68, 64, 67, 71, 75), (329, 328, 332, 333), (302, 304, 303, 301), (313, 314, 318, 317), (303, 304, 306, 305), (305, 306, 310, 309), (108, 112, 113, 109, 107, 106), (307, 308, 312, 311), (309, 310, 314, 313), (311, 312, 316, 315), (315, 319, 323, 326, 322, 318, 314, 310, 307, 311), (274, 273, 372, 373), (313, 317, 321, 325, 324, 320, 316, 312, 308, 309), (317, 318, 322, 321), (326, 323, 324, 325), (321, 322, 326, 325), (328, 327, 331, 332), (319, 320, 324, 323), (123, 122, 136, 137), (263, 265, 261, 328, 329, 330, 327, 258), (261, 282, 258, 327, 328), (327, 330, 334, 331), (266, 264, 363, 364), (335, 338, 337, 336), (346, 344, 348, 350), (342, 340, 344, 346), (339, 341, 345, 343), (343, 345, 349, 347), (238, 148, 150, 198, 240), (353, 354, 358, 357), (357, 361, 359, 355, 351, 347, 349, 353), (228, 129, 138, 230), (352, 351, 355, 356), (359, 361, 362, 360), (357, 358, 362, 361), (356, 355, 359, 360), (332, 331, 335, 336), (364, 365, 370, 369), (372, 367, 376, 373), (370, 374, 375, 369), (371, 368, 367, 372), (363, 366, 365, 364), (375, 374, 373, 376), (276, 274, 373, 374), (277, 275, 375, 376), (269, 268, 368, 371), (271, 276, 374, 370), (270, 266, 364, 369), (275, 270, 369, 375), (267, 271, 370, 365), (272, 277, 376, 367)])
me_cube_010.use_remesh_preserve_volume = False
me_cube_010.use_remesh_preserve_attributes = False
me_cube_010.use_mirror_vertex_groups = False
me_cube_010.update()
lat_lattice = bpy.data.lattices.new('Lattice')
lat_lattice.points.foreach_set('co_deform', [-0.5, -0.5, -0.5, 0.5, -0.5, -0.5, -0.5, 0.5, -0.5, 0.5, 0.5, -0.5, -0.5, -0.5, 0.5, 0.5, -0.5, 0.5, -0.5, 0.5, 0.5, 0.5, 0.5, 0.5])

# ---- objects
ob_cube_000 = bpy.data.objects.new('Cube.000', me_cube_000)
ob_cylinder_000 = bpy.data.objects.new('Cylinder.000', me_cylinder_000)
ob_lattice = bpy.data.objects.new('Lattice', lat_lattice)
ob_cylinder_001 = bpy.data.objects.new('Cylinder.001', me_cylinder_004)
ob_cube_001 = bpy.data.objects.new('Cube.001', me_cube_010)

# ---- transforms, parenting, visibility, modifiers, constraints
ob_cube_000.location = (-0.33, 0.4773, 0.8715)
ob_cube_000.rotation_euler = (0.0, -0.0, 1.571)
ob_cube_000.scale = (0.064, 0.064, 0.064)
ob_cube_000.lineart.crease_threshold = 0.0
ob_cylinder_000.location = (-0.4234, 0.5272, 0.8677)
ob_cylinder_000.rotation_euler = (0.0, -0.0, 1.571)
ob_cylinder_000.scale = (0.04954, 0.04954, 0.1288)
ob_cylinder_000.lineart.crease_threshold = 0.0
ob_lattice.location = (1.5, 9.4, 17.0)
ob_lattice.scale = (2.0, 2.0, 2.0)
ob_lattice.hide_viewport = True
ob_lattice.lineart.crease_threshold = 0.0
ob_cylinder_001.parent = ob_lattice
ob_cylinder_001.matrix_parent_inverse = Matrix(((0.5, 0.0, 0.0, -0.75), (0.0, 0.5, 0.0, -4.7), (0.0, 0.0, 0.5, -8.5), (0.0, 0.0, 0.0, 1.0)))
ob_cylinder_001.location = (-0.4247, -0.3656, 0.8677)
ob_cylinder_001.rotation_euler = (0.0, -0.0, 1.571)
ob_cylinder_001.scale = (0.04954, 0.04954, 0.1288)
ob_cylinder_001.lineart.crease_threshold = 0.0
ob_cube_001.location = (-0.33, -0.4187, 0.8715)
ob_cube_001.rotation_euler = (0.0, -0.0, 1.571)
ob_cube_001.scale = (0.064, 0.064, 0.064)
ob_cube_001.lineart.crease_threshold = 0.0

# ---- collection membership
col_collection_1.objects.link(ob_cube_000)
col_collection_1.objects.link(ob_cylinder_000)
col_collection_1.objects.link(ob_lattice)
col_collection_1.objects.link(ob_cylinder_001)
col_collection_1.objects.link(ob_cube_001)

# ---- scene / render settings (as saved in the file)
scene.frame_start = 1; scene.frame_end = 30; scene.frame_set(30)
scene.render.engine = 'BLENDER_EEVEE_NEXT'
scene.render.resolution_percentage = 50
scene.render.dither_intensity = 0.0
scene.cycles.use_denoising = False
scene.cycles.samples = 128
scene.cycles.sampling_pattern = 'TABULATED_SOBOL'
scene.cycles.light_sampling_threshold = 0.0
scene.cycles.use_adaptive_sampling = False
scene.cycles.use_light_tree = False
scene.cycles.blur_glossy = 0.0
scene.cycles.sample_clamp_indirect = 0.0
scene.view_settings.view_transform = 'Standard'
bpy.context.view_layer.update()

# ---- added for rendering (the .blend has no active camera and no usable light): camera, sun
cam_auto = bpy.data.cameras.new('AutoCamera')
cam_auto.lens = 50.0
cam_auto.sensor_width = 36.0
cam_auto.clip_end = 1000.0
ob_auto_camera = bpy.data.objects.new('AutoCamera', cam_auto)
scene.collection.objects.link(ob_auto_camera)
ob_auto_camera.location = (1.5215, -1.86824, 2.08111)
ob_auto_camera.rotation_euler = (1.09748, -7.21219e-08, 0.694738)
scene.camera = ob_auto_camera
light_auto_sun = bpy.data.lights.new('AutoSun', 'SUN')
light_auto_sun.energy = 3.0
light_auto_sun.angle = 0.0523599
ob_auto_sun = bpy.data.objects.new('AutoSun', light_auto_sun)
scene.collection.objects.link(ob_auto_sun)
ob_auto_sun.rotation_euler = (0.872665, 0.174533, 0.523599)
bpy.context.view_layer.update()
